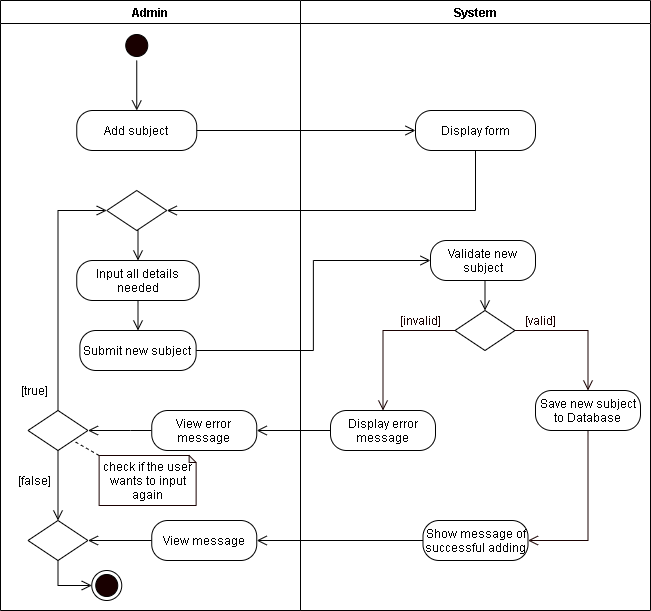

The diagram above was exported from draw.io. Its source (the exported page's mxGraphModel, read from the mxfile embedded in the PNG):
<mxGraphModel dx="926" dy="626" grid="1" gridSize="10" guides="1" tooltips="1" connect="1" arrows="1" fold="1" page="1" pageScale="1" pageWidth="850" pageHeight="1100" math="0" shadow="0">
  <root>
    <mxCell id="0" />
    <mxCell id="1" parent="0" />
    <mxCell id="xh0kIMmvh1ByV2QQUvD7-1" value="Admin" style="swimlane;startSize=23;" parent="1" vertex="1">
      <mxGeometry x="40" y="10" width="300" height="610" as="geometry" />
    </mxCell>
    <mxCell id="xh0kIMmvh1ByV2QQUvD7-2" style="edgeStyle=orthogonalEdgeStyle;rounded=0;orthogonalLoop=1;jettySize=auto;html=1;exitX=0.5;exitY=1;exitDx=0;exitDy=0;entryX=0.5;entryY=0;entryDx=0;entryDy=0;endArrow=open;endFill=0;endSize=8;" parent="xh0kIMmvh1ByV2QQUvD7-1" source="xh0kIMmvh1ByV2QQUvD7-3" edge="1">
      <mxGeometry relative="1" as="geometry">
        <mxPoint x="136.25" y="110" as="targetPoint" />
      </mxGeometry>
    </mxCell>
    <mxCell id="xh0kIMmvh1ByV2QQUvD7-3" value="" style="ellipse;html=1;shape=startState;fillColor=#190000;" parent="xh0kIMmvh1ByV2QQUvD7-1" vertex="1">
      <mxGeometry x="121.25" y="30" width="30" height="30" as="geometry" />
    </mxCell>
    <mxCell id="xh0kIMmvh1ByV2QQUvD7-4" value="Add subject" style="rounded=1;whiteSpace=wrap;html=1;arcSize=40;" parent="xh0kIMmvh1ByV2QQUvD7-1" vertex="1">
      <mxGeometry x="76.25" y="110" width="120" height="40" as="geometry" />
    </mxCell>
    <mxCell id="xh0kIMmvh1ByV2QQUvD7-5" style="edgeStyle=orthogonalEdgeStyle;rounded=0;orthogonalLoop=1;jettySize=auto;html=1;exitX=0.5;exitY=1;exitDx=0;exitDy=0;entryX=0.5;entryY=0;entryDx=0;entryDy=0;endArrow=open;endFill=0;endSize=8;" parent="xh0kIMmvh1ByV2QQUvD7-1" source="xh0kIMmvh1ByV2QQUvD7-6" target="xh0kIMmvh1ByV2QQUvD7-7" edge="1">
      <mxGeometry relative="1" as="geometry" />
    </mxCell>
    <mxCell id="xh0kIMmvh1ByV2QQUvD7-6" value="Input all details needed" style="rounded=1;whiteSpace=wrap;html=1;arcSize=40;" parent="xh0kIMmvh1ByV2QQUvD7-1" vertex="1">
      <mxGeometry x="76.25" y="260" width="122.5" height="40" as="geometry" />
    </mxCell>
    <mxCell id="xh0kIMmvh1ByV2QQUvD7-7" value="Submit new subject" style="rounded=1;whiteSpace=wrap;html=1;arcSize=40;" parent="xh0kIMmvh1ByV2QQUvD7-1" vertex="1">
      <mxGeometry x="79.37" y="330" width="116.25" height="40" as="geometry" />
    </mxCell>
    <mxCell id="xh0kIMmvh1ByV2QQUvD7-8" style="edgeStyle=orthogonalEdgeStyle;rounded=0;orthogonalLoop=1;jettySize=auto;html=1;exitX=0.5;exitY=1;exitDx=0;exitDy=0;entryX=0.5;entryY=0;entryDx=0;entryDy=0;endArrow=open;endFill=0;endSize=8;" parent="xh0kIMmvh1ByV2QQUvD7-1" source="xh0kIMmvh1ByV2QQUvD7-9" target="xh0kIMmvh1ByV2QQUvD7-6" edge="1">
      <mxGeometry relative="1" as="geometry" />
    </mxCell>
    <mxCell id="xh0kIMmvh1ByV2QQUvD7-9" value="" style="rhombus;whiteSpace=wrap;html=1;" parent="xh0kIMmvh1ByV2QQUvD7-1" vertex="1">
      <mxGeometry x="106.25" y="190" width="60" height="40" as="geometry" />
    </mxCell>
    <mxCell id="xh0kIMmvh1ByV2QQUvD7-13" style="edgeStyle=orthogonalEdgeStyle;rounded=0;orthogonalLoop=1;jettySize=auto;html=1;exitX=0.5;exitY=0;exitDx=0;exitDy=0;entryX=0;entryY=0.5;entryDx=0;entryDy=0;endArrow=open;endFill=0;endSize=8;" parent="xh0kIMmvh1ByV2QQUvD7-1" source="xh0kIMmvh1ByV2QQUvD7-15" target="xh0kIMmvh1ByV2QQUvD7-9" edge="1">
      <mxGeometry relative="1" as="geometry">
        <Array as="points">
          <mxPoint x="58" y="210" />
        </Array>
      </mxGeometry>
    </mxCell>
    <mxCell id="8epDgxyAZA8r_FFWU2e0-5" style="edgeStyle=orthogonalEdgeStyle;rounded=0;orthogonalLoop=1;jettySize=auto;html=1;exitX=0.5;exitY=1;exitDx=0;exitDy=0;entryX=0.5;entryY=0;entryDx=0;entryDy=0;endArrow=open;endFill=0;endSize=8;" parent="xh0kIMmvh1ByV2QQUvD7-1" source="xh0kIMmvh1ByV2QQUvD7-15" target="8epDgxyAZA8r_FFWU2e0-1" edge="1">
      <mxGeometry relative="1" as="geometry" />
    </mxCell>
    <mxCell id="xh0kIMmvh1ByV2QQUvD7-15" value="" style="rhombus;whiteSpace=wrap;html=1;" parent="xh0kIMmvh1ByV2QQUvD7-1" vertex="1">
      <mxGeometry x="27.49000000000001" y="410" width="60" height="40" as="geometry" />
    </mxCell>
    <mxCell id="xh0kIMmvh1ByV2QQUvD7-16" value="[true]" style="text;html=1;align=center;verticalAlign=middle;resizable=0;points=[];autosize=1;strokeColor=none;" parent="xh0kIMmvh1ByV2QQUvD7-1" vertex="1">
      <mxGeometry x="14.370000000000001" y="380" width="40" height="20" as="geometry" />
    </mxCell>
    <mxCell id="xh0kIMmvh1ByV2QQUvD7-18" style="rounded=0;orthogonalLoop=1;jettySize=auto;html=1;exitX=0;exitY=0;exitDx=0;exitDy=0;exitPerimeter=0;entryX=1;entryY=1;entryDx=0;entryDy=0;endArrow=none;endFill=0;endSize=8;dashed=1;" parent="xh0kIMmvh1ByV2QQUvD7-1" source="xh0kIMmvh1ByV2QQUvD7-19" target="xh0kIMmvh1ByV2QQUvD7-15" edge="1">
      <mxGeometry relative="1" as="geometry">
        <mxPoint x="118.75" y="465" as="sourcePoint" />
      </mxGeometry>
    </mxCell>
    <mxCell id="xh0kIMmvh1ByV2QQUvD7-19" value="check if the user wants to input again" style="shape=note;whiteSpace=wrap;html=1;backgroundOutline=1;darkOpacity=0.05;strokeColor=#190000;size=7;" parent="xh0kIMmvh1ByV2QQUvD7-1" vertex="1">
      <mxGeometry x="98.62" y="455" width="97" height="50" as="geometry" />
    </mxCell>
    <mxCell id="xh0kIMmvh1ByV2QQUvD7-38" value="[false]" style="text;html=1;align=center;verticalAlign=middle;resizable=0;points=[];autosize=1;strokeColor=none;" parent="xh0kIMmvh1ByV2QQUvD7-1" vertex="1">
      <mxGeometry x="9.370000000000005" y="470" width="50" height="20" as="geometry" />
    </mxCell>
    <mxCell id="xh0kIMmvh1ByV2QQUvD7-42" value="" style="ellipse;html=1;shape=endState;fillColor=#190000;" parent="xh0kIMmvh1ByV2QQUvD7-1" vertex="1">
      <mxGeometry x="91.25" y="570" width="30" height="30" as="geometry" />
    </mxCell>
    <mxCell id="YY3ElkvbTVMBu870q6Z0-2" style="edgeStyle=orthogonalEdgeStyle;rounded=0;orthogonalLoop=1;jettySize=auto;html=1;exitX=0;exitY=0.5;exitDx=0;exitDy=0;entryX=1;entryY=0.5;entryDx=0;entryDy=0;endArrow=open;endFill=0;endSize=8;" parent="xh0kIMmvh1ByV2QQUvD7-1" source="YY3ElkvbTVMBu870q6Z0-1" target="xh0kIMmvh1ByV2QQUvD7-15" edge="1">
      <mxGeometry relative="1" as="geometry">
        <Array as="points">
          <mxPoint x="130" y="430" />
          <mxPoint x="130" y="430" />
        </Array>
      </mxGeometry>
    </mxCell>
    <mxCell id="YY3ElkvbTVMBu870q6Z0-1" value="View error message" style="rounded=1;whiteSpace=wrap;html=1;arcSize=40;" parent="xh0kIMmvh1ByV2QQUvD7-1" vertex="1">
      <mxGeometry x="151.25" y="410" width="105" height="40" as="geometry" />
    </mxCell>
    <mxCell id="8epDgxyAZA8r_FFWU2e0-9" style="edgeStyle=orthogonalEdgeStyle;rounded=0;orthogonalLoop=1;jettySize=auto;html=1;exitX=0.5;exitY=1;exitDx=0;exitDy=0;entryX=0;entryY=0.5;entryDx=0;entryDy=0;endArrow=open;endFill=0;endSize=8;" parent="xh0kIMmvh1ByV2QQUvD7-1" source="8epDgxyAZA8r_FFWU2e0-1" target="xh0kIMmvh1ByV2QQUvD7-42" edge="1">
      <mxGeometry relative="1" as="geometry" />
    </mxCell>
    <mxCell id="8epDgxyAZA8r_FFWU2e0-1" value="" style="rhombus;whiteSpace=wrap;html=1;" parent="xh0kIMmvh1ByV2QQUvD7-1" vertex="1">
      <mxGeometry x="27.489999999999995" y="520" width="60" height="40" as="geometry" />
    </mxCell>
    <mxCell id="8epDgxyAZA8r_FFWU2e0-8" style="edgeStyle=orthogonalEdgeStyle;rounded=0;orthogonalLoop=1;jettySize=auto;html=1;exitX=0;exitY=0.5;exitDx=0;exitDy=0;endArrow=open;endFill=0;endSize=8;" parent="xh0kIMmvh1ByV2QQUvD7-1" source="8epDgxyAZA8r_FFWU2e0-6" target="8epDgxyAZA8r_FFWU2e0-1" edge="1">
      <mxGeometry relative="1" as="geometry" />
    </mxCell>
    <mxCell id="8epDgxyAZA8r_FFWU2e0-6" value="View message" style="rounded=1;whiteSpace=wrap;html=1;arcSize=40;" parent="xh0kIMmvh1ByV2QQUvD7-1" vertex="1">
      <mxGeometry x="151.25" y="520" width="105" height="40" as="geometry" />
    </mxCell>
    <mxCell id="xh0kIMmvh1ByV2QQUvD7-20" value="System" style="swimlane;" parent="1" vertex="1">
      <mxGeometry x="340" y="10" width="350" height="610" as="geometry" />
    </mxCell>
    <mxCell id="xh0kIMmvh1ByV2QQUvD7-21" value="Validate new subject" style="rounded=1;whiteSpace=wrap;html=1;arcSize=40;" parent="xh0kIMmvh1ByV2QQUvD7-20" vertex="1">
      <mxGeometry x="130" y="240" width="105" height="40" as="geometry" />
    </mxCell>
    <mxCell id="xh0kIMmvh1ByV2QQUvD7-22" value="" style="rhombus;whiteSpace=wrap;html=1;" parent="xh0kIMmvh1ByV2QQUvD7-20" vertex="1">
      <mxGeometry x="154.5" y="310" width="60" height="40" as="geometry" />
    </mxCell>
    <mxCell id="xh0kIMmvh1ByV2QQUvD7-23" style="edgeStyle=orthogonalEdgeStyle;rounded=0;orthogonalLoop=1;jettySize=auto;html=1;exitX=0.5;exitY=1;exitDx=0;exitDy=0;entryX=0.5;entryY=0;entryDx=0;entryDy=0;endArrow=open;endFill=0;endSize=8;" parent="xh0kIMmvh1ByV2QQUvD7-20" source="xh0kIMmvh1ByV2QQUvD7-21" target="xh0kIMmvh1ByV2QQUvD7-22" edge="1">
      <mxGeometry relative="1" as="geometry" />
    </mxCell>
    <mxCell id="xh0kIMmvh1ByV2QQUvD7-24" value="&lt;font color=&quot;#190000&quot;&gt;[valid]&lt;/font&gt;" style="text;html=1;align=center;verticalAlign=middle;resizable=0;points=[];autosize=1;strokeColor=none;fontColor=#FFFFFF;" parent="xh0kIMmvh1ByV2QQUvD7-20" vertex="1">
      <mxGeometry x="214.5" y="310" width="50" height="20" as="geometry" />
    </mxCell>
    <mxCell id="xh0kIMmvh1ByV2QQUvD7-25" value="&lt;font color=&quot;#190000&quot;&gt;[invalid]&lt;/font&gt;" style="text;html=1;align=center;verticalAlign=middle;resizable=0;points=[];autosize=1;strokeColor=none;fontColor=#FFFFFF;" parent="xh0kIMmvh1ByV2QQUvD7-20" vertex="1">
      <mxGeometry x="90" y="310" width="60" height="20" as="geometry" />
    </mxCell>
    <mxCell id="xh0kIMmvh1ByV2QQUvD7-26" value="Display error message" style="rounded=1;whiteSpace=wrap;html=1;arcSize=40;" parent="xh0kIMmvh1ByV2QQUvD7-20" vertex="1">
      <mxGeometry x="30" y="410" width="105" height="40" as="geometry" />
    </mxCell>
    <mxCell id="xh0kIMmvh1ByV2QQUvD7-27" style="edgeStyle=orthogonalEdgeStyle;rounded=0;orthogonalLoop=1;jettySize=auto;html=1;exitX=0.5;exitY=1;exitDx=0;exitDy=0;entryX=1;entryY=0.5;entryDx=0;entryDy=0;fontColor=#FFFFFF;endArrow=open;endFill=0;endSize=8;strokeColor=#190000;" parent="xh0kIMmvh1ByV2QQUvD7-20" source="xh0kIMmvh1ByV2QQUvD7-28" target="xh0kIMmvh1ByV2QQUvD7-31" edge="1">
      <mxGeometry relative="1" as="geometry" />
    </mxCell>
    <mxCell id="xh0kIMmvh1ByV2QQUvD7-28" value="Save new subject to Database" style="rounded=1;whiteSpace=wrap;html=1;arcSize=40;" parent="xh0kIMmvh1ByV2QQUvD7-20" vertex="1">
      <mxGeometry x="235" y="390" width="105" height="40" as="geometry" />
    </mxCell>
    <mxCell id="xh0kIMmvh1ByV2QQUvD7-29" style="edgeStyle=orthogonalEdgeStyle;rounded=0;orthogonalLoop=1;jettySize=auto;html=1;exitX=0;exitY=0.5;exitDx=0;exitDy=0;fontColor=#FFFFFF;endArrow=open;endFill=0;endSize=8;strokeColor=#190000;entryX=0.5;entryY=0;entryDx=0;entryDy=0;" parent="xh0kIMmvh1ByV2QQUvD7-20" source="xh0kIMmvh1ByV2QQUvD7-22" target="xh0kIMmvh1ByV2QQUvD7-26" edge="1">
      <mxGeometry relative="1" as="geometry">
        <mxPoint x="80" y="370" as="targetPoint" />
      </mxGeometry>
    </mxCell>
    <mxCell id="xh0kIMmvh1ByV2QQUvD7-30" style="edgeStyle=orthogonalEdgeStyle;rounded=0;orthogonalLoop=1;jettySize=auto;html=1;exitX=1;exitY=0.5;exitDx=0;exitDy=0;fontColor=#FFFFFF;endArrow=open;endFill=0;endSize=8;strokeColor=#190000;entryX=0.5;entryY=0;entryDx=0;entryDy=0;" parent="xh0kIMmvh1ByV2QQUvD7-20" source="xh0kIMmvh1ByV2QQUvD7-22" target="xh0kIMmvh1ByV2QQUvD7-28" edge="1">
      <mxGeometry relative="1" as="geometry">
        <mxPoint x="280" y="370" as="targetPoint" />
      </mxGeometry>
    </mxCell>
    <mxCell id="xh0kIMmvh1ByV2QQUvD7-31" value="Show message of successful adding" style="rounded=1;whiteSpace=wrap;html=1;arcSize=40;" parent="xh0kIMmvh1ByV2QQUvD7-20" vertex="1">
      <mxGeometry x="122.5" y="520" width="105" height="40" as="geometry" />
    </mxCell>
    <mxCell id="xh0kIMmvh1ByV2QQUvD7-32" value="Display form" style="rounded=1;whiteSpace=wrap;html=1;arcSize=40;" parent="xh0kIMmvh1ByV2QQUvD7-20" vertex="1">
      <mxGeometry x="115" y="110" width="120" height="40" as="geometry" />
    </mxCell>
    <mxCell id="xh0kIMmvh1ByV2QQUvD7-33" style="edgeStyle=orthogonalEdgeStyle;rounded=0;orthogonalLoop=1;jettySize=auto;html=1;exitX=1;exitY=0.5;exitDx=0;exitDy=0;endArrow=open;endFill=0;endSize=8;entryX=0;entryY=0.5;entryDx=0;entryDy=0;" parent="1" source="xh0kIMmvh1ByV2QQUvD7-4" target="xh0kIMmvh1ByV2QQUvD7-32" edge="1">
      <mxGeometry relative="1" as="geometry">
        <mxPoint x="450" y="140" as="targetPoint" />
      </mxGeometry>
    </mxCell>
    <mxCell id="xh0kIMmvh1ByV2QQUvD7-34" style="edgeStyle=orthogonalEdgeStyle;rounded=0;orthogonalLoop=1;jettySize=auto;html=1;exitX=0.5;exitY=1;exitDx=0;exitDy=0;endArrow=open;endFill=0;endSize=8;entryX=1;entryY=0.5;entryDx=0;entryDy=0;" parent="1" source="xh0kIMmvh1ByV2QQUvD7-32" target="xh0kIMmvh1ByV2QQUvD7-9" edge="1">
      <mxGeometry relative="1" as="geometry">
        <mxPoint x="440" y="290" as="targetPoint" />
      </mxGeometry>
    </mxCell>
    <mxCell id="xh0kIMmvh1ByV2QQUvD7-35" style="edgeStyle=orthogonalEdgeStyle;rounded=0;orthogonalLoop=1;jettySize=auto;html=1;exitX=1;exitY=0.5;exitDx=0;exitDy=0;entryX=0;entryY=0.5;entryDx=0;entryDy=0;endArrow=open;endFill=0;endSize=8;" parent="1" source="xh0kIMmvh1ByV2QQUvD7-7" target="xh0kIMmvh1ByV2QQUvD7-21" edge="1">
      <mxGeometry relative="1" as="geometry" />
    </mxCell>
    <mxCell id="xh0kIMmvh1ByV2QQUvD7-37" style="edgeStyle=orthogonalEdgeStyle;rounded=0;orthogonalLoop=1;jettySize=auto;html=1;exitX=0;exitY=0.5;exitDx=0;exitDy=0;entryX=1;entryY=0.5;entryDx=0;entryDy=0;endArrow=open;endFill=0;endSize=8;" parent="1" source="xh0kIMmvh1ByV2QQUvD7-26" target="YY3ElkvbTVMBu870q6Z0-1" edge="1">
      <mxGeometry relative="1" as="geometry" />
    </mxCell>
    <mxCell id="8epDgxyAZA8r_FFWU2e0-7" style="edgeStyle=orthogonalEdgeStyle;rounded=0;orthogonalLoop=1;jettySize=auto;html=1;exitX=0;exitY=0.5;exitDx=0;exitDy=0;entryX=1;entryY=0.5;entryDx=0;entryDy=0;endArrow=open;endFill=0;endSize=8;" parent="1" source="xh0kIMmvh1ByV2QQUvD7-31" target="8epDgxyAZA8r_FFWU2e0-6" edge="1">
      <mxGeometry relative="1" as="geometry" />
    </mxCell>
  </root>
</mxGraphModel>